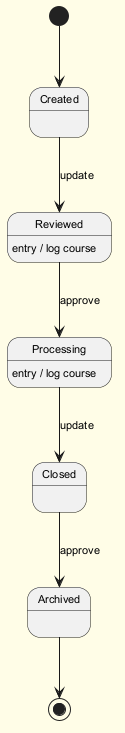

The diagram above was rendered by PlantUML. Its source (embedded in the PNG):
@startuml
skinparam backgroundColor #FFFDE7
skinparam classBackgroundColor #FFF9C4
skinparam classBorderColor #F57F17
skinparam defaultFontSize 11
[*] --> Created
Created --> Reviewed : update
Reviewed --> Processing : approve
Reviewed : entry / log course
Processing --> Closed : update
Processing : entry / log course
Closed --> Archived : approve
Archived --> [*]
@enduml